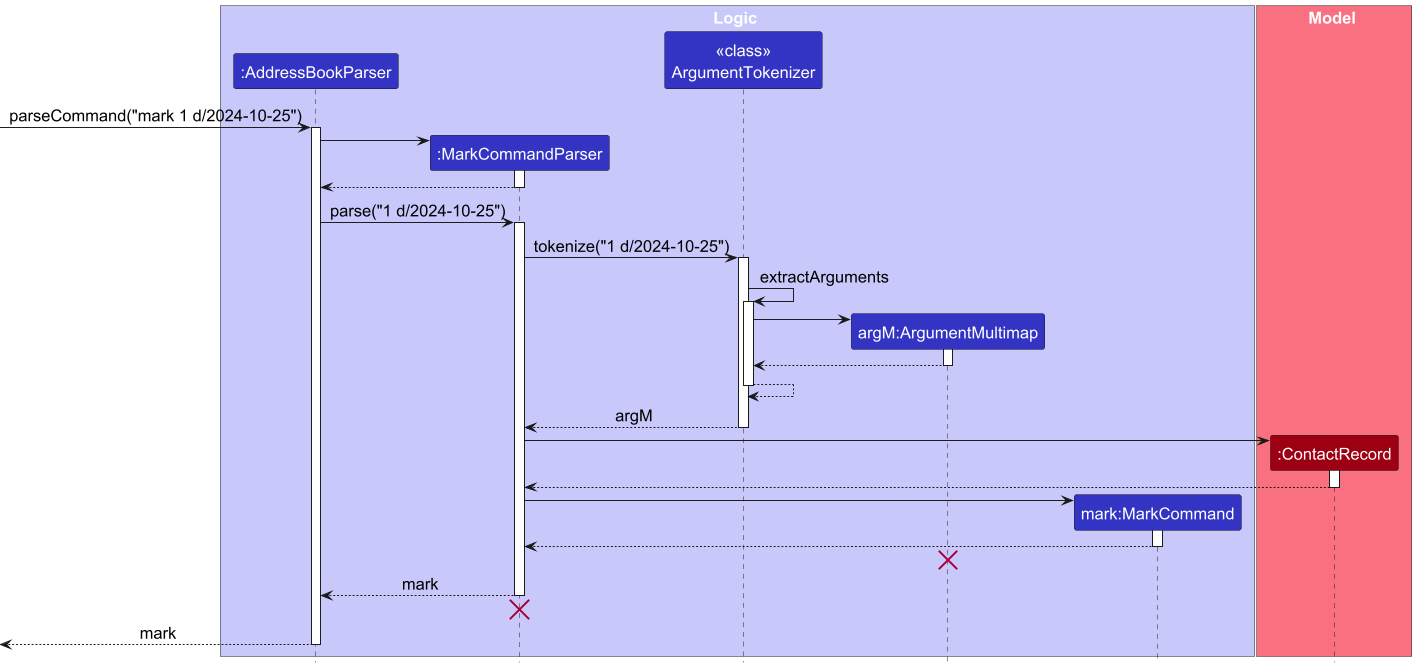

The diagram above was rendered by PlantUML. Its source (embedded in the PNG):
@startuml
!include style.puml
skinparam ArrowFontStyle plain
skinparam dpi 300
skinparam DefaultFontSize 17

box Logic LOGIC_COLOR_T1
participant ":AddressBookParser" as AddressBookParser LOGIC_COLOR
participant ":MarkCommandParser" as MarkCommandParser LOGIC_COLOR
participant "<<class>>\nArgumentTokenizer" as ArgumentTokenizer LOGIC_COLOR
participant "argM:ArgumentMultimap" as ArgumentMultimap LOGIC_COLOR
participant "mark:MarkCommand" as MarkCommand LOGIC_COLOR
end box

box Model MODEL_COLOR_T1
participant ":ContactRecord" as ContactRecord MODEL_COLOR
end box

[-> AddressBookParser : parseCommand("mark 1 d/2024-10-25")
activate AddressBookParser

create MarkCommandParser
AddressBookParser -> MarkCommandParser
activate MarkCommandParser



MarkCommandParser --> AddressBookParser
deactivate MarkCommandParser

AddressBookParser -> MarkCommandParser : parse("1 d/2024-10-25")
activate MarkCommandParser
MarkCommandParser -> ArgumentTokenizer : tokenize("1 d/2024-10-25")
activate ArgumentTokenizer
ArgumentTokenizer -> ArgumentTokenizer : extractArguments
activate ArgumentTokenizer
create ArgumentMultimap
ArgumentTokenizer -> ArgumentMultimap
activate ArgumentMultimap
ArgumentMultimap --> ArgumentTokenizer
deactivate ArgumentMultimap

ArgumentTokenizer --> ArgumentTokenizer
deactivate ArgumentTokenizer
ArgumentTokenizer --> MarkCommandParser : argM

deactivate ArgumentTokenizer
create ContactRecord
MarkCommandParser -> ContactRecord
activate ContactRecord
ContactRecord --> MarkCommandParser
deactivate ContactRecord

create MarkCommand
MarkCommandParser -> MarkCommand
activate MarkCommand

MarkCommand --> MarkCommandParser :
deactivate MarkCommand

'Hidden arrow to position the destroy marker below the end of the activation bar.
ArgumentMultimap -[hidden]-> MarkCommandParser
destroy ArgumentMultimap

MarkCommandParser --> AddressBookParser : mark
deactivate MarkCommandParser

'Hidden arrow to position the destroy marker below the end of the activation bar.
MarkCommandParser -[hidden]-> AddressBookParser
destroy MarkCommandParser



[<--AddressBookParser: mark
deactivate AddressBookParser

@enduml